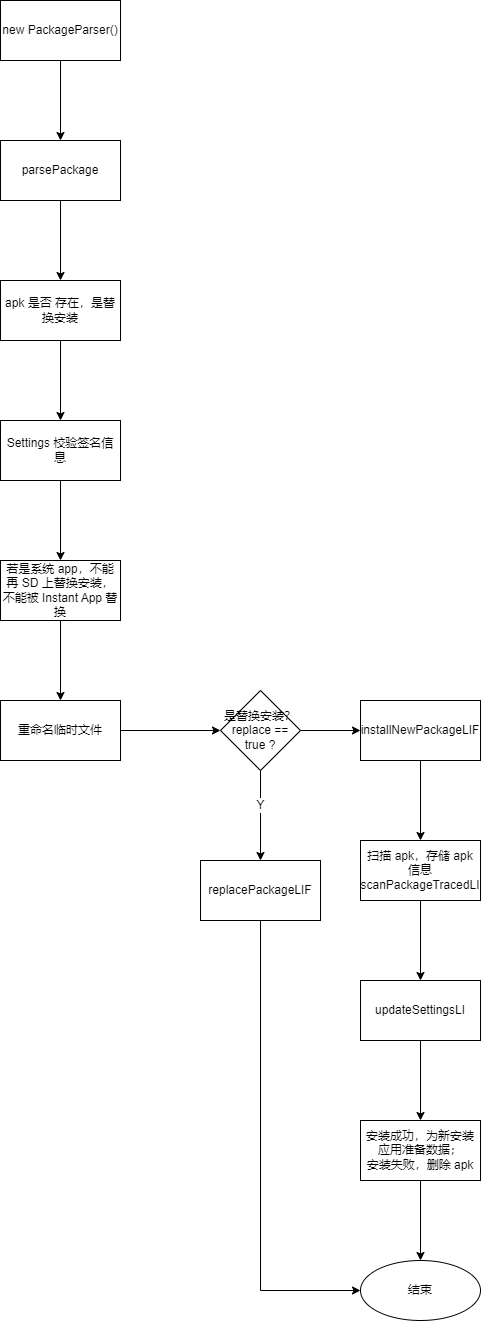

The diagram above was exported from draw.io. Its source (the exported page's mxGraphModel, read from the mxfile embedded in the PNG):
<mxGraphModel dx="1422" dy="754" grid="0" gridSize="10" guides="1" tooltips="1" connect="1" arrows="1" fold="1" page="1" pageScale="1" pageWidth="827" pageHeight="1169" math="0" shadow="0">
  <root>
    <mxCell id="0" />
    <mxCell id="1" parent="0" />
    <mxCell id="4bo_v-mxeicPWROp_pV6-4" value="" style="edgeStyle=orthogonalEdgeStyle;rounded=0;orthogonalLoop=1;jettySize=auto;html=1;" edge="1" parent="1" source="4bo_v-mxeicPWROp_pV6-2" target="4bo_v-mxeicPWROp_pV6-3">
      <mxGeometry relative="1" as="geometry" />
    </mxCell>
    <mxCell id="4bo_v-mxeicPWROp_pV6-2" value="new PackageParser()" style="rounded=0;whiteSpace=wrap;html=1;" vertex="1" parent="1">
      <mxGeometry x="352" y="258" width="120" height="60" as="geometry" />
    </mxCell>
    <mxCell id="4bo_v-mxeicPWROp_pV6-6" value="" style="edgeStyle=orthogonalEdgeStyle;rounded=0;orthogonalLoop=1;jettySize=auto;html=1;" edge="1" parent="1" source="4bo_v-mxeicPWROp_pV6-3" target="4bo_v-mxeicPWROp_pV6-5">
      <mxGeometry relative="1" as="geometry" />
    </mxCell>
    <mxCell id="4bo_v-mxeicPWROp_pV6-3" value="parsePackage" style="whiteSpace=wrap;html=1;rounded=0;" vertex="1" parent="1">
      <mxGeometry x="352" y="398" width="120" height="60" as="geometry" />
    </mxCell>
    <mxCell id="4bo_v-mxeicPWROp_pV6-8" value="" style="edgeStyle=orthogonalEdgeStyle;rounded=0;orthogonalLoop=1;jettySize=auto;html=1;" edge="1" parent="1" source="4bo_v-mxeicPWROp_pV6-5" target="4bo_v-mxeicPWROp_pV6-7">
      <mxGeometry relative="1" as="geometry" />
    </mxCell>
    <mxCell id="4bo_v-mxeicPWROp_pV6-5" value="apk 是否 存在，是替换安装" style="whiteSpace=wrap;html=1;rounded=0;" vertex="1" parent="1">
      <mxGeometry x="352" y="538" width="120" height="60" as="geometry" />
    </mxCell>
    <mxCell id="4bo_v-mxeicPWROp_pV6-10" value="" style="edgeStyle=orthogonalEdgeStyle;rounded=0;orthogonalLoop=1;jettySize=auto;html=1;" edge="1" parent="1" source="4bo_v-mxeicPWROp_pV6-7" target="4bo_v-mxeicPWROp_pV6-9">
      <mxGeometry relative="1" as="geometry" />
    </mxCell>
    <mxCell id="4bo_v-mxeicPWROp_pV6-7" value="Settings 校验签名信息" style="whiteSpace=wrap;html=1;rounded=0;" vertex="1" parent="1">
      <mxGeometry x="352" y="678" width="120" height="60" as="geometry" />
    </mxCell>
    <mxCell id="4bo_v-mxeicPWROp_pV6-12" value="" style="edgeStyle=orthogonalEdgeStyle;rounded=0;orthogonalLoop=1;jettySize=auto;html=1;" edge="1" parent="1" source="4bo_v-mxeicPWROp_pV6-9" target="4bo_v-mxeicPWROp_pV6-11">
      <mxGeometry relative="1" as="geometry" />
    </mxCell>
    <mxCell id="4bo_v-mxeicPWROp_pV6-9" value="若是系统 app，不能再 SD 上替换安装，不能被 Instant App 替换" style="whiteSpace=wrap;html=1;rounded=0;" vertex="1" parent="1">
      <mxGeometry x="352" y="818" width="120" height="60" as="geometry" />
    </mxCell>
    <mxCell id="4bo_v-mxeicPWROp_pV6-14" value="" style="edgeStyle=orthogonalEdgeStyle;rounded=0;orthogonalLoop=1;jettySize=auto;html=1;" edge="1" parent="1" source="4bo_v-mxeicPWROp_pV6-11" target="4bo_v-mxeicPWROp_pV6-13">
      <mxGeometry relative="1" as="geometry" />
    </mxCell>
    <mxCell id="4bo_v-mxeicPWROp_pV6-11" value="重命名临时文件" style="whiteSpace=wrap;html=1;rounded=0;" vertex="1" parent="1">
      <mxGeometry x="352" y="958" width="120" height="60" as="geometry" />
    </mxCell>
    <mxCell id="4bo_v-mxeicPWROp_pV6-16" value="" style="edgeStyle=orthogonalEdgeStyle;rounded=0;orthogonalLoop=1;jettySize=auto;html=1;" edge="1" parent="1" source="4bo_v-mxeicPWROp_pV6-13" target="4bo_v-mxeicPWROp_pV6-15">
      <mxGeometry relative="1" as="geometry" />
    </mxCell>
    <mxCell id="4bo_v-mxeicPWROp_pV6-17" value="Y" style="edgeLabel;html=1;align=center;verticalAlign=middle;resizable=0;points=[];" vertex="1" connectable="0" parent="4bo_v-mxeicPWROp_pV6-16">
      <mxGeometry x="-0.2444" y="-1" relative="1" as="geometry">
        <mxPoint as="offset" />
      </mxGeometry>
    </mxCell>
    <mxCell id="4bo_v-mxeicPWROp_pV6-19" value="" style="edgeStyle=orthogonalEdgeStyle;rounded=0;orthogonalLoop=1;jettySize=auto;html=1;" edge="1" parent="1" source="4bo_v-mxeicPWROp_pV6-13" target="4bo_v-mxeicPWROp_pV6-18">
      <mxGeometry relative="1" as="geometry" />
    </mxCell>
    <mxCell id="4bo_v-mxeicPWROp_pV6-13" value="是替换安装？&lt;br&gt;replace == true ?" style="rhombus;whiteSpace=wrap;html=1;rounded=0;" vertex="1" parent="1">
      <mxGeometry x="572" y="948" width="80" height="80" as="geometry" />
    </mxCell>
    <mxCell id="4bo_v-mxeicPWROp_pV6-28" style="edgeStyle=orthogonalEdgeStyle;rounded=0;orthogonalLoop=1;jettySize=auto;html=1;exitX=0.5;exitY=1;exitDx=0;exitDy=0;entryX=0;entryY=0.5;entryDx=0;entryDy=0;" edge="1" parent="1" source="4bo_v-mxeicPWROp_pV6-15" target="4bo_v-mxeicPWROp_pV6-26">
      <mxGeometry relative="1" as="geometry" />
    </mxCell>
    <mxCell id="4bo_v-mxeicPWROp_pV6-15" value="replacePackageLIF" style="whiteSpace=wrap;html=1;rounded=0;" vertex="1" parent="1">
      <mxGeometry x="552" y="1118" width="120" height="60" as="geometry" />
    </mxCell>
    <mxCell id="4bo_v-mxeicPWROp_pV6-21" value="" style="edgeStyle=orthogonalEdgeStyle;rounded=0;orthogonalLoop=1;jettySize=auto;html=1;" edge="1" parent="1" source="4bo_v-mxeicPWROp_pV6-18" target="4bo_v-mxeicPWROp_pV6-20">
      <mxGeometry relative="1" as="geometry" />
    </mxCell>
    <mxCell id="4bo_v-mxeicPWROp_pV6-18" value="installNewPackageLIF" style="whiteSpace=wrap;html=1;rounded=0;" vertex="1" parent="1">
      <mxGeometry x="712" y="958" width="120" height="60" as="geometry" />
    </mxCell>
    <mxCell id="4bo_v-mxeicPWROp_pV6-23" value="" style="edgeStyle=orthogonalEdgeStyle;rounded=0;orthogonalLoop=1;jettySize=auto;html=1;" edge="1" parent="1" source="4bo_v-mxeicPWROp_pV6-20" target="4bo_v-mxeicPWROp_pV6-22">
      <mxGeometry relative="1" as="geometry" />
    </mxCell>
    <mxCell id="4bo_v-mxeicPWROp_pV6-20" value="扫描 apk，存储 apk 信息&lt;br&gt;scanPackageTracedLI" style="whiteSpace=wrap;html=1;rounded=0;" vertex="1" parent="1">
      <mxGeometry x="712" y="1098" width="120" height="60" as="geometry" />
    </mxCell>
    <mxCell id="4bo_v-mxeicPWROp_pV6-25" value="" style="edgeStyle=orthogonalEdgeStyle;rounded=0;orthogonalLoop=1;jettySize=auto;html=1;" edge="1" parent="1" source="4bo_v-mxeicPWROp_pV6-22" target="4bo_v-mxeicPWROp_pV6-24">
      <mxGeometry relative="1" as="geometry" />
    </mxCell>
    <mxCell id="4bo_v-mxeicPWROp_pV6-22" value="updateSettingsLI" style="whiteSpace=wrap;html=1;rounded=0;" vertex="1" parent="1">
      <mxGeometry x="712" y="1238" width="120" height="60" as="geometry" />
    </mxCell>
    <mxCell id="4bo_v-mxeicPWROp_pV6-27" value="" style="edgeStyle=orthogonalEdgeStyle;rounded=0;orthogonalLoop=1;jettySize=auto;html=1;" edge="1" parent="1" source="4bo_v-mxeicPWROp_pV6-24" target="4bo_v-mxeicPWROp_pV6-26">
      <mxGeometry relative="1" as="geometry" />
    </mxCell>
    <mxCell id="4bo_v-mxeicPWROp_pV6-24" value="安装成功，为新安装应用准备数据；&lt;br&gt;安装失败，删除 apk" style="whiteSpace=wrap;html=1;rounded=0;" vertex="1" parent="1">
      <mxGeometry x="712" y="1378" width="120" height="60" as="geometry" />
    </mxCell>
    <mxCell id="4bo_v-mxeicPWROp_pV6-26" value="结束" style="ellipse;whiteSpace=wrap;html=1;rounded=0;" vertex="1" parent="1">
      <mxGeometry x="712" y="1518" width="120" height="60" as="geometry" />
    </mxCell>
  </root>
</mxGraphModel>